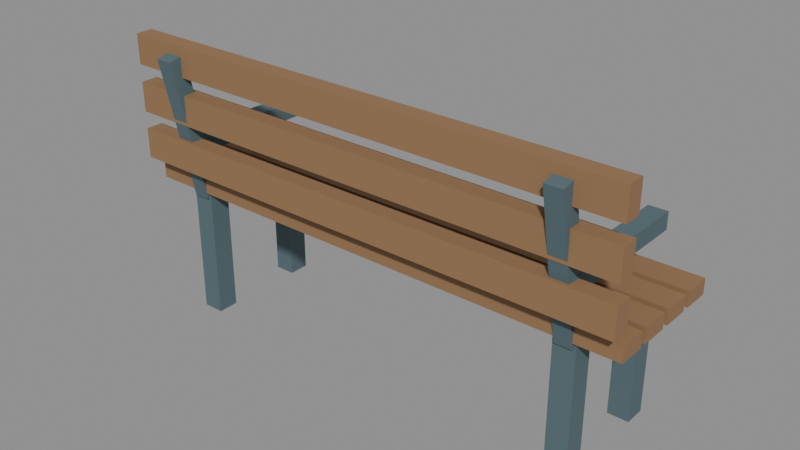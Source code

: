 # Source: KOL_HBR_PROP_08.blend  (saved by Blender 5.2.45; exported with 4.5.12 LTS)
import bpy
from mathutils import Matrix  # noqa: F401  (used for matrix-valued properties, if any)

bpy.ops.wm.read_factory_settings(use_empty=True)
scene = bpy.context.scene
scene.name = 'KOL_HBR_PROP_08'

# ---- collections
col_kol_hbr_prop_08__geometry = bpy.data.collections.new('KOL_HBR_PROP_08__Geometry'); scene.collection.children.link(col_kol_hbr_prop_08__geometry)

# ---- materials (node trees are filled in below, after node groups)
mat_hbr_darksteel = bpy.data.materials.new('HBR_DarkSteel')
mat_hbr_darksteel.diffuse_color = (0.0865, 0.1413, 0.159, 1.0)
mat_hbr_timber = bpy.data.materials.new('HBR_Timber')
mat_hbr_timber.diffuse_color = (0.2874, 0.162, 0.07619, 1.0)

# ---- material node trees
mat_hbr_darksteel.use_nodes = True; mat_hbr_darksteel.node_tree.nodes.clear()
_N = mat_hbr_darksteel.node_tree.nodes; _L = mat_hbr_darksteel.node_tree.links
n0 = _N.new('ShaderNodeBsdfPrincipled'); n0.name = 'Principled BSDF'; n0.location = (-200, 100)
n0.inputs[0].default_value = (0.0865, 0.1413, 0.159, 1.0)
n0.inputs[2].default_value = 0.78
n0.inputs[10].default_value = 0.005
n1 = _N.new('ShaderNodeOutputMaterial'); n1.name = 'Material Output'; n1.location = (200, 100)
_L.new(n0.outputs[0], n1.inputs[0])
n1.is_active_output = True
mat_hbr_timber.use_nodes = True; mat_hbr_timber.node_tree.nodes.clear()
_N = mat_hbr_timber.node_tree.nodes; _L = mat_hbr_timber.node_tree.links
n0 = _N.new('ShaderNodeBsdfPrincipled'); n0.name = 'Principled BSDF'; n0.location = (-200, 100)
n0.inputs[0].default_value = (0.2874, 0.162, 0.07619, 1.0)
n0.inputs[2].default_value = 0.78
n0.inputs[10].default_value = 0.005
n1 = _N.new('ShaderNodeOutputMaterial'); n1.name = 'Material Output'; n1.location = (200, 100)
_L.new(n0.outputs[0], n1.inputs[0])
n1.is_active_output = True

# ---- meshes
me_kol_hbr_prop_08__model__darksteel = bpy.data.meshes.new('KOL_HBR_PROP_08__Model__DarkSteel')
me_kol_hbr_prop_08__model__darksteel.from_pydata([(-2.525, 0.725, 0.0), (-2.275, 0.725, 0.0), (-2.275, 0.725, 1.6), (-2.525, 0.725, 1.6), (-2.525, 0.475, 0.0), (-2.275, 0.475, 0.0), (-2.275, 0.475, 1.6), (-2.525, 0.475, 1.6), (-2.525, -0.475, 0.0), (-2.275, -0.475, 0.0), (-2.275, -0.475, 1.6), (-2.525, -0.475, 1.6), (-2.525, -0.725, 0.0), (-2.275, -0.725, 0.0), (-2.275, -0.725, 1.6), (-2.525, -0.725, 1.6), (-2.3, -0.5521, 1.52), (-2.5, -0.5521, 1.52), (-2.5, -0.7479, 1.48), (-2.3, -0.7479, 1.48), (-2.3, -0.9021, 3.22), (-2.5, -0.9021, 3.22), (-2.5, -1.098, 3.18), (-2.3, -1.098, 3.18), (-2.51, 0.85, 2.05), (-2.29, 0.85, 2.05), (-2.29, 0.85, 2.25), (-2.51, 0.85, 2.25), (-2.51, -0.85, 2.05), (-2.29, -0.85, 2.05), (-2.29, -0.85, 2.25), (-2.51, -0.85, 2.25), (2.275, 0.725, 0.0), (2.525, 0.725, 0.0), (2.525, 0.725, 1.6), (2.275, 0.725, 1.6), (2.275, 0.475, 0.0), (2.525, 0.475, 0.0), (2.525, 0.475, 1.6), (2.275, 0.475, 1.6), (2.275, -0.475, 0.0), (2.525, -0.475, 0.0), (2.525, -0.475, 1.6), (2.275, -0.475, 1.6), (2.275, -0.725, 0.0), (2.525, -0.725, 0.0), (2.525, -0.725, 1.6), (2.275, -0.725, 1.6), (2.5, -0.5521, 1.52), (2.3, -0.5521, 1.52), (2.3, -0.7479, 1.48), (2.5, -0.7479, 1.48), (2.5, -0.9021, 3.22), (2.3, -0.9021, 3.22), (2.3, -1.098, 3.18), (2.5, -1.098, 3.18), (2.29, 0.85, 2.05), (2.51, 0.85, 2.05), (2.51, 0.85, 2.25), (2.29, 0.85, 2.25), (2.29, -0.85, 2.05), (2.51, -0.85, 2.05), (2.51, -0.85, 2.25), (2.29, -0.85, 2.25)], [], [(0, 3, 2, 1), (4, 5, 6, 7), (0, 4, 7, 3), (1, 2, 6, 5), (0, 1, 5, 4), (3, 7, 6, 2), (8, 11, 10, 9), (12, 13, 14, 15), (8, 12, 15, 11), (9, 10, 14, 13), (8, 9, 13, 12), (11, 15, 14, 10), (19, 18, 17, 16), (20, 21, 22, 23), (16, 17, 21, 20), (17, 18, 22, 21), (18, 19, 23, 22), (19, 16, 20, 23), (24, 27, 26, 25), (28, 29, 30, 31), (24, 28, 31, 27), (25, 26, 30, 29), (24, 25, 29, 28), (27, 31, 30, 26), (32, 35, 34, 33), (36, 37, 38, 39), (32, 36, 39, 35), (33, 34, 38, 37), (32, 33, 37, 36), (35, 39, 38, 34), (40, 43, 42, 41), (44, 45, 46, 47), (40, 44, 47, 43), (41, 42, 46, 45), (40, 41, 45, 44), (43, 47, 46, 42), (51, 50, 49, 48), (52, 53, 54, 55), (48, 49, 53, 52), (49, 50, 54, 53), (50, 51, 55, 54), (51, 48, 52, 55), (56, 59, 58, 57), (60, 61, 62, 63), (56, 60, 63, 59), (57, 58, 62, 61), (56, 57, 61, 60), (59, 63, 62, 58)])
me_kol_hbr_prop_08__model__darksteel.materials.append(mat_hbr_darksteel)
me_kol_hbr_prop_08__model__darksteel.update()
me_kol_hbr_prop_08__model__timber = bpy.data.meshes.new('KOL_HBR_PROP_08__Model__Timber')
me_kol_hbr_prop_08__model__timber.from_pydata([(-3.0, 0.76, 1.56), (3.0, 0.76, 1.56), (3.0, 0.76, 1.74), (-3.0, 0.76, 1.74), (-3.0, 0.44, 1.56), (3.0, 0.44, 1.56), (3.0, 0.44, 1.74), (-3.0, 0.44, 1.74), (-3.0, 0.36, 1.56), (3.0, 0.36, 1.56), (3.0, 0.36, 1.74), (-3.0, 0.36, 1.74), (-3.0, 0.04, 1.56), (3.0, 0.04, 1.56), (3.0, 0.04, 1.74), (-3.0, 0.04, 1.74), (-3.0, -0.04, 1.56), (3.0, -0.04, 1.56), (3.0, -0.04, 1.74), (-3.0, -0.04, 1.74), (-3.0, -0.36, 1.56), (3.0, -0.36, 1.56), (3.0, -0.36, 1.74), (-3.0, -0.36, 1.74), (-3.0, -0.44, 1.56), (3.0, -0.44, 1.56), (3.0, -0.44, 1.74), (-3.0, -0.44, 1.74), (-3.0, -0.76, 1.56), (3.0, -0.76, 1.56), (3.0, -0.76, 1.74), (-3.0, -0.76, 1.74), (-3.0, -0.75, 1.875), (3.0, -0.75, 1.875), (3.0, -0.75, 2.225), (-3.0, -0.75, 2.225), (-3.0, -0.95, 1.875), (3.0, -0.95, 1.875), (3.0, -0.95, 2.225), (-3.0, -0.95, 2.225), (-3.0, -0.75, 2.425), (3.0, -0.75, 2.425), (3.0, -0.75, 2.775), (-3.0, -0.75, 2.775), (-3.0, -0.95, 2.425), (3.0, -0.95, 2.425), (3.0, -0.95, 2.775), (-3.0, -0.95, 2.775), (-3.0, -0.75, 2.975), (3.0, -0.75, 2.975), (3.0, -0.75, 3.325), (-3.0, -0.75, 3.325), (-3.0, -0.95, 2.975), (3.0, -0.95, 2.975), (3.0, -0.95, 3.325), (-3.0, -0.95, 3.325)], [], [(0, 3, 2, 1), (4, 5, 6, 7), (0, 4, 7, 3), (1, 2, 6, 5), (0, 1, 5, 4), (3, 7, 6, 2), (8, 11, 10, 9), (12, 13, 14, 15), (8, 12, 15, 11), (9, 10, 14, 13), (8, 9, 13, 12), (11, 15, 14, 10), (16, 19, 18, 17), (20, 21, 22, 23), (16, 20, 23, 19), (17, 18, 22, 21), (16, 17, 21, 20), (19, 23, 22, 18), (24, 27, 26, 25), (28, 29, 30, 31), (24, 28, 31, 27), (25, 26, 30, 29), (24, 25, 29, 28), (27, 31, 30, 26), (32, 35, 34, 33), (36, 37, 38, 39), (32, 36, 39, 35), (33, 34, 38, 37), (32, 33, 37, 36), (35, 39, 38, 34), (40, 43, 42, 41), (44, 45, 46, 47), (40, 44, 47, 43), (41, 42, 46, 45), (40, 41, 45, 44), (43, 47, 46, 42), (48, 51, 50, 49), (52, 53, 54, 55), (48, 52, 55, 51), (49, 50, 54, 53), (48, 49, 53, 52), (51, 55, 54, 50)])
me_kol_hbr_prop_08__model__timber.materials.append(mat_hbr_timber)
me_kol_hbr_prop_08__model__timber.update()

# ---- objects
ob_kol_hbr_prop_08__model__darksteel = bpy.data.objects.new('KOL_HBR_PROP_08__Model__DarkSteel', me_kol_hbr_prop_08__model__darksteel)
ob_kol_hbr_prop_08__model__timber = bpy.data.objects.new('KOL_HBR_PROP_08__Model__Timber', me_kol_hbr_prop_08__model__timber)

# ---- transforms, parenting, visibility, modifiers, constraints
ob_kol_hbr_prop_08__model__darksteel.location = (0.0, 0.0, 0.0)
ob_kol_hbr_prop_08__model__timber.location = (0.0, 0.0, 0.0)

# ---- collection membership
col_kol_hbr_prop_08__geometry.objects.link(ob_kol_hbr_prop_08__model__darksteel)
col_kol_hbr_prop_08__geometry.objects.link(ob_kol_hbr_prop_08__model__timber)

# ---- scene / render settings (as saved in the file)
scene.frame_start = 1; scene.frame_end = 250; scene.frame_set(1)
scene.render.engine = 'BLENDER_EEVEE_NEXT'
scene.render.image_settings.exr_codec = 'NONE'
scene.render.use_bake_clear = False
scene.render.bake_margin = 0
scene.render.bake_bias = 0.0
scene.render.bake_samples = 0
scene.render.simplify_subdivision_render = 0
scene.render.simplify_child_particles_render = 0.0
scene.render.compositor_device = 'GPU'
scene.eevee.use_volume_custom_range = False
scene.eevee.gtao_distance = 0.0
scene.eevee.use_fast_gi = False
scene.eevee.fast_gi_thickness_near = 0.1
scene.eevee.fast_gi_thickness_far = 0.0
scene.eevee.ray_tracing_options.screen_trace_thickness = 0.1
bpy.context.view_layer.update()

# ---- added for rendering (the .blend has no active camera and no usable light): camera, sun + grey world if the file has none
cam_auto = bpy.data.cameras.new('AutoCamera')
cam_auto.lens = 50.0
cam_auto.sensor_width = 36.0
cam_auto.clip_end = 1000.0
ob_auto_camera = bpy.data.objects.new('AutoCamera', cam_auto)
scene.collection.objects.link(ob_auto_camera)
ob_auto_camera.location = (6.59771, -8.04122, 6.94067)
ob_auto_camera.rotation_euler = (1.09748, -7.21219e-08, 0.694738)
scene.camera = ob_auto_camera
light_auto_sun = bpy.data.lights.new('AutoSun', 'SUN')
light_auto_sun.energy = 3.0
light_auto_sun.angle = 0.0523599
ob_auto_sun = bpy.data.objects.new('AutoSun', light_auto_sun)
scene.collection.objects.link(ob_auto_sun)
ob_auto_sun.rotation_euler = (0.872665, 0.174533, 0.523599)
if scene.world is None:
    world_auto = bpy.data.worlds.new('AutoWorld')
    world_auto.color = (0.3, 0.3, 0.3)
    scene.world = world_auto
bpy.context.view_layer.update()

